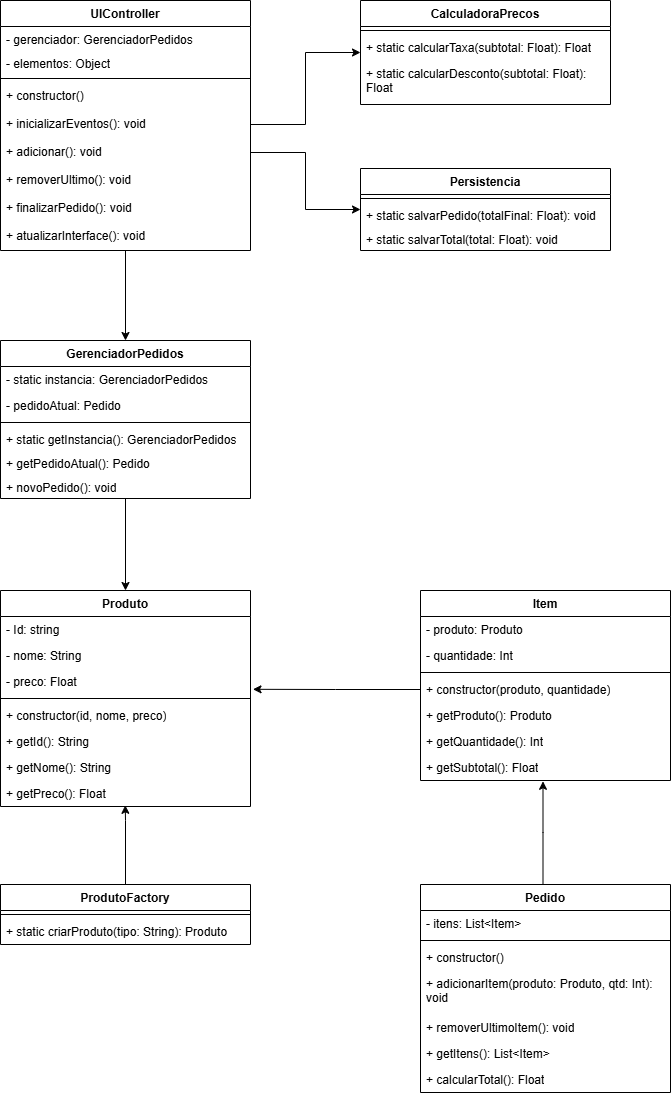

The diagram above was exported from draw.io. Its source (the exported page's mxGraphModel, read from the mxfile embedded in the PNG):
<mxGraphModel dx="732" dy="1354" grid="1" gridSize="10" guides="1" tooltips="1" connect="1" arrows="1" fold="1" page="1" pageScale="1" pageWidth="1169" pageHeight="827" background="#ffffff" math="0" shadow="0">
  <root>
    <mxCell id="0" />
    <mxCell id="1" parent="0" />
    <mxCell id="5ASslNaP3wBXV1HAhCgG-1" parent="1" style="swimlane;fontStyle=1;align=center;verticalAlign=top;childLayout=stackLayout;horizontal=1;startSize=26;horizontalStack=0;resizeParent=1;resizeParentMax=0;resizeLast=0;collapsible=1;marginBottom=0;whiteSpace=wrap;html=1;" value="Produto" vertex="1">
      <mxGeometry height="216" width="250" x="260" y="120" as="geometry" />
    </mxCell>
    <mxCell id="0XPqXu-X1hgDmcExFfD4-5" parent="5ASslNaP3wBXV1HAhCgG-1" style="text;strokeColor=none;fillColor=none;align=left;verticalAlign=top;spacingLeft=4;spacingRight=4;overflow=hidden;rotatable=0;points=[[0,0.5],[1,0.5]];portConstraint=eastwest;whiteSpace=wrap;html=1;" value="- Id: string" vertex="1">
      <mxGeometry height="26" width="250" y="26" as="geometry" />
    </mxCell>
    <mxCell id="5ASslNaP3wBXV1HAhCgG-2" parent="5ASslNaP3wBXV1HAhCgG-1" style="text;strokeColor=none;fillColor=none;align=left;verticalAlign=top;spacingLeft=4;spacingRight=4;overflow=hidden;rotatable=0;points=[[0,0.5],[1,0.5]];portConstraint=eastwest;whiteSpace=wrap;html=1;" value="- nome: String" vertex="1">
      <mxGeometry height="26" width="250" y="52" as="geometry" />
    </mxCell>
    <mxCell id="6MWhghwUNRDR9TKjAe0d-7" parent="5ASslNaP3wBXV1HAhCgG-1" style="text;strokeColor=none;fillColor=none;align=left;verticalAlign=top;spacingLeft=4;spacingRight=4;overflow=hidden;rotatable=0;points=[[0,0.5],[1,0.5]];portConstraint=eastwest;whiteSpace=wrap;html=1;" value="- preco: Float" vertex="1">
      <mxGeometry height="26" width="250" y="78" as="geometry" />
    </mxCell>
    <mxCell id="5ASslNaP3wBXV1HAhCgG-3" parent="5ASslNaP3wBXV1HAhCgG-1" style="line;strokeWidth=1;fillColor=none;align=left;verticalAlign=middle;spacingTop=-1;spacingLeft=3;spacingRight=3;rotatable=0;labelPosition=right;points=[];portConstraint=eastwest;strokeColor=inherit;" value="" vertex="1">
      <mxGeometry height="8" width="250" y="104" as="geometry" />
    </mxCell>
    <mxCell id="5ASslNaP3wBXV1HAhCgG-4" parent="5ASslNaP3wBXV1HAhCgG-1" style="text;strokeColor=none;fillColor=none;align=left;verticalAlign=top;spacingLeft=4;spacingRight=4;overflow=hidden;rotatable=0;points=[[0,0.5],[1,0.5]];portConstraint=eastwest;whiteSpace=wrap;html=1;" value="+ constructor(id, nome, preco)" vertex="1">
      <mxGeometry height="26" width="250" y="112" as="geometry" />
    </mxCell>
    <mxCell id="0XPqXu-X1hgDmcExFfD4-6" parent="5ASslNaP3wBXV1HAhCgG-1" style="text;strokeColor=none;fillColor=none;align=left;verticalAlign=top;spacingLeft=4;spacingRight=4;overflow=hidden;rotatable=0;points=[[0,0.5],[1,0.5]];portConstraint=eastwest;whiteSpace=wrap;html=1;" value="+ getId(): String" vertex="1">
      <mxGeometry height="26" width="250" y="138" as="geometry" />
    </mxCell>
    <mxCell id="0XPqXu-X1hgDmcExFfD4-7" parent="5ASslNaP3wBXV1HAhCgG-1" style="text;strokeColor=none;fillColor=none;align=left;verticalAlign=top;spacingLeft=4;spacingRight=4;overflow=hidden;rotatable=0;points=[[0,0.5],[1,0.5]];portConstraint=eastwest;whiteSpace=wrap;html=1;" value="+ getNome(): String" vertex="1">
      <mxGeometry height="26" width="250" y="164" as="geometry" />
    </mxCell>
    <mxCell id="0XPqXu-X1hgDmcExFfD4-8" parent="5ASslNaP3wBXV1HAhCgG-1" style="text;strokeColor=none;fillColor=none;align=left;verticalAlign=top;spacingLeft=4;spacingRight=4;overflow=hidden;rotatable=0;points=[[0,0.5],[1,0.5]];portConstraint=eastwest;whiteSpace=wrap;html=1;" value="+ getPreco(): Float" vertex="1">
      <mxGeometry height="26" width="250" y="190" as="geometry" />
    </mxCell>
    <mxCell id="6MWhghwUNRDR9TKjAe0d-73" edge="1" parent="1" source="0XPqXu-X1hgDmcExFfD4-1" style="edgeStyle=orthogonalEdgeStyle;rounded=0;orthogonalLoop=1;jettySize=auto;html=1;entryX=0.499;entryY=0.954;entryDx=0;entryDy=0;entryPerimeter=0;" target="0XPqXu-X1hgDmcExFfD4-8" value="">
      <mxGeometry relative="1" as="geometry">
        <Array as="points">
          <mxPoint x="385" y="350" />
          <mxPoint x="385" y="350" />
        </Array>
      </mxGeometry>
    </mxCell>
    <mxCell id="0XPqXu-X1hgDmcExFfD4-1" parent="1" style="swimlane;fontStyle=1;align=center;verticalAlign=top;childLayout=stackLayout;horizontal=1;startSize=26;horizontalStack=0;resizeParent=1;resizeParentMax=0;resizeLast=0;collapsible=1;marginBottom=0;whiteSpace=wrap;html=1;" value="ProdutoFactory" vertex="1">
      <mxGeometry height="60" width="250" x="260" y="414" as="geometry" />
    </mxCell>
    <mxCell id="0XPqXu-X1hgDmcExFfD4-3" parent="0XPqXu-X1hgDmcExFfD4-1" style="line;strokeWidth=1;fillColor=none;align=left;verticalAlign=middle;spacingTop=-1;spacingLeft=3;spacingRight=3;rotatable=0;labelPosition=right;points=[];portConstraint=eastwest;strokeColor=inherit;" value="" vertex="1">
      <mxGeometry height="8" width="250" y="26" as="geometry" />
    </mxCell>
    <mxCell id="6MWhghwUNRDR9TKjAe0d-2" parent="0XPqXu-X1hgDmcExFfD4-1" style="text;strokeColor=none;fillColor=none;align=left;verticalAlign=top;spacingLeft=4;spacingRight=4;overflow=hidden;rotatable=0;points=[[0,0.5],[1,0.5]];portConstraint=eastwest;whiteSpace=wrap;html=1;" value="+ static criarProduto(tipo: String): Produto" vertex="1">
      <mxGeometry height="26" width="250" y="34" as="geometry" />
    </mxCell>
    <mxCell id="6MWhghwUNRDR9TKjAe0d-9" parent="1" style="swimlane;fontStyle=1;align=center;verticalAlign=top;childLayout=stackLayout;horizontal=1;startSize=26;horizontalStack=0;resizeParent=1;resizeParentMax=0;resizeLast=0;collapsible=1;marginBottom=0;whiteSpace=wrap;html=1;" value="Item" vertex="1">
      <mxGeometry height="190" width="250" x="680" y="120" as="geometry" />
    </mxCell>
    <mxCell id="6MWhghwUNRDR9TKjAe0d-10" parent="6MWhghwUNRDR9TKjAe0d-9" style="text;strokeColor=none;fillColor=none;align=left;verticalAlign=top;spacingLeft=4;spacingRight=4;overflow=hidden;rotatable=0;points=[[0,0.5],[1,0.5]];portConstraint=eastwest;whiteSpace=wrap;html=1;" value="- produto: Produto" vertex="1">
      <mxGeometry height="26" width="250" y="26" as="geometry" />
    </mxCell>
    <mxCell id="6MWhghwUNRDR9TKjAe0d-11" parent="6MWhghwUNRDR9TKjAe0d-9" style="text;strokeColor=none;fillColor=none;align=left;verticalAlign=top;spacingLeft=4;spacingRight=4;overflow=hidden;rotatable=0;points=[[0,0.5],[1,0.5]];portConstraint=eastwest;whiteSpace=wrap;html=1;" value="- quantidade: Int" vertex="1">
      <mxGeometry height="26" width="250" y="52" as="geometry" />
    </mxCell>
    <mxCell id="6MWhghwUNRDR9TKjAe0d-13" parent="6MWhghwUNRDR9TKjAe0d-9" style="line;strokeWidth=1;fillColor=none;align=left;verticalAlign=middle;spacingTop=-1;spacingLeft=3;spacingRight=3;rotatable=0;labelPosition=right;points=[];portConstraint=eastwest;strokeColor=inherit;" value="" vertex="1">
      <mxGeometry height="8" width="250" y="78" as="geometry" />
    </mxCell>
    <mxCell id="6MWhghwUNRDR9TKjAe0d-14" parent="6MWhghwUNRDR9TKjAe0d-9" style="text;strokeColor=none;fillColor=none;align=left;verticalAlign=top;spacingLeft=4;spacingRight=4;overflow=hidden;rotatable=0;points=[[0,0.5],[1,0.5]];portConstraint=eastwest;whiteSpace=wrap;html=1;" value="+ constructor(produto, quantidade)" vertex="1">
      <mxGeometry height="26" width="250" y="86" as="geometry" />
    </mxCell>
    <mxCell id="6MWhghwUNRDR9TKjAe0d-15" parent="6MWhghwUNRDR9TKjAe0d-9" style="text;strokeColor=none;fillColor=none;align=left;verticalAlign=top;spacingLeft=4;spacingRight=4;overflow=hidden;rotatable=0;points=[[0,0.5],[1,0.5]];portConstraint=eastwest;whiteSpace=wrap;html=1;" value="+ getProduto(): Produto" vertex="1">
      <mxGeometry height="26" width="250" y="112" as="geometry" />
    </mxCell>
    <mxCell id="6MWhghwUNRDR9TKjAe0d-16" parent="6MWhghwUNRDR9TKjAe0d-9" style="text;strokeColor=none;fillColor=none;align=left;verticalAlign=top;spacingLeft=4;spacingRight=4;overflow=hidden;rotatable=0;points=[[0,0.5],[1,0.5]];portConstraint=eastwest;whiteSpace=wrap;html=1;" value="+ getQuantidade(): Int" vertex="1">
      <mxGeometry height="26" width="250" y="138" as="geometry" />
    </mxCell>
    <mxCell id="6MWhghwUNRDR9TKjAe0d-17" parent="6MWhghwUNRDR9TKjAe0d-9" style="text;strokeColor=none;fillColor=none;align=left;verticalAlign=top;spacingLeft=4;spacingRight=4;overflow=hidden;rotatable=0;points=[[0,0.5],[1,0.5]];portConstraint=eastwest;whiteSpace=wrap;html=1;" value="+ getSubtotal(): Float" vertex="1">
      <mxGeometry height="26" width="250" y="164" as="geometry" />
    </mxCell>
    <mxCell id="6MWhghwUNRDR9TKjAe0d-70" edge="1" parent="1" source="6MWhghwUNRDR9TKjAe0d-18" style="edgeStyle=orthogonalEdgeStyle;rounded=0;orthogonalLoop=1;jettySize=auto;html=1;entryX=0.49;entryY=1.031;entryDx=0;entryDy=0;entryPerimeter=0;" target="6MWhghwUNRDR9TKjAe0d-17">
      <mxGeometry relative="1" as="geometry">
        <Array as="points">
          <mxPoint x="803" y="362" />
        </Array>
        <mxPoint x="805" y="330" as="targetPoint" />
      </mxGeometry>
    </mxCell>
    <mxCell id="6MWhghwUNRDR9TKjAe0d-18" parent="1" style="swimlane;fontStyle=1;align=center;verticalAlign=top;childLayout=stackLayout;horizontal=1;startSize=26;horizontalStack=0;resizeParent=1;resizeParentMax=0;resizeLast=0;collapsible=1;marginBottom=0;whiteSpace=wrap;html=1;" value="Pedido" vertex="1">
      <mxGeometry height="208" width="250" x="680" y="414" as="geometry" />
    </mxCell>
    <mxCell id="6MWhghwUNRDR9TKjAe0d-19" parent="6MWhghwUNRDR9TKjAe0d-18" style="text;strokeColor=none;fillColor=none;align=left;verticalAlign=top;spacingLeft=4;spacingRight=4;overflow=hidden;rotatable=0;points=[[0,0.5],[1,0.5]];portConstraint=eastwest;whiteSpace=wrap;html=1;" value="- itens: List&amp;lt;Item&amp;gt;" vertex="1">
      <mxGeometry height="26" width="250" y="26" as="geometry" />
    </mxCell>
    <mxCell id="6MWhghwUNRDR9TKjAe0d-21" parent="6MWhghwUNRDR9TKjAe0d-18" style="line;strokeWidth=1;fillColor=none;align=left;verticalAlign=middle;spacingTop=-1;spacingLeft=3;spacingRight=3;rotatable=0;labelPosition=right;points=[];portConstraint=eastwest;strokeColor=inherit;" value="" vertex="1">
      <mxGeometry height="8" width="250" y="52" as="geometry" />
    </mxCell>
    <mxCell id="6MWhghwUNRDR9TKjAe0d-22" parent="6MWhghwUNRDR9TKjAe0d-18" style="text;strokeColor=none;fillColor=none;align=left;verticalAlign=top;spacingLeft=4;spacingRight=4;overflow=hidden;rotatable=0;points=[[0,0.5],[1,0.5]];portConstraint=eastwest;whiteSpace=wrap;html=1;" value="+ constructor()" vertex="1">
      <mxGeometry height="26" width="250" y="60" as="geometry" />
    </mxCell>
    <mxCell id="6MWhghwUNRDR9TKjAe0d-23" parent="6MWhghwUNRDR9TKjAe0d-18" style="text;strokeColor=none;fillColor=none;align=left;verticalAlign=top;spacingLeft=4;spacingRight=4;overflow=hidden;rotatable=0;points=[[0,0.5],[1,0.5]];portConstraint=eastwest;whiteSpace=wrap;html=1;" value="+ adicionarItem(produto: Produto, qtd: Int): void" vertex="1">
      <mxGeometry height="44" width="250" y="86" as="geometry" />
    </mxCell>
    <mxCell id="6MWhghwUNRDR9TKjAe0d-24" parent="6MWhghwUNRDR9TKjAe0d-18" style="text;strokeColor=none;fillColor=none;align=left;verticalAlign=top;spacingLeft=4;spacingRight=4;overflow=hidden;rotatable=0;points=[[0,0.5],[1,0.5]];portConstraint=eastwest;whiteSpace=wrap;html=1;" value="+ removerUltimoItem(): void" vertex="1">
      <mxGeometry height="26" width="250" y="130" as="geometry" />
    </mxCell>
    <mxCell id="6MWhghwUNRDR9TKjAe0d-25" parent="6MWhghwUNRDR9TKjAe0d-18" style="text;strokeColor=none;fillColor=none;align=left;verticalAlign=top;spacingLeft=4;spacingRight=4;overflow=hidden;rotatable=0;points=[[0,0.5],[1,0.5]];portConstraint=eastwest;whiteSpace=wrap;html=1;" value="+ getItens(): List&amp;lt;Item&amp;gt;" vertex="1">
      <mxGeometry height="26" width="250" y="156" as="geometry" />
    </mxCell>
    <mxCell id="6MWhghwUNRDR9TKjAe0d-26" parent="6MWhghwUNRDR9TKjAe0d-18" style="text;strokeColor=none;fillColor=none;align=left;verticalAlign=top;spacingLeft=4;spacingRight=4;overflow=hidden;rotatable=0;points=[[0,0.5],[1,0.5]];portConstraint=eastwest;whiteSpace=wrap;html=1;" value="+ calcularTotal(): Float" vertex="1">
      <mxGeometry height="26" width="250" y="182" as="geometry" />
    </mxCell>
    <mxCell id="6MWhghwUNRDR9TKjAe0d-27" parent="1" style="swimlane;fontStyle=1;align=center;verticalAlign=top;childLayout=stackLayout;horizontal=1;startSize=26;horizontalStack=0;resizeParent=1;resizeParentMax=0;resizeLast=0;collapsible=1;marginBottom=0;whiteSpace=wrap;html=1;" value="CalculadoraPrecos" vertex="1">
      <mxGeometry height="104" width="250" x="620" y="-470" as="geometry" />
    </mxCell>
    <mxCell id="6MWhghwUNRDR9TKjAe0d-29" parent="6MWhghwUNRDR9TKjAe0d-27" style="line;strokeWidth=1;fillColor=none;align=left;verticalAlign=middle;spacingTop=-1;spacingLeft=3;spacingRight=3;rotatable=0;labelPosition=right;points=[];portConstraint=eastwest;strokeColor=inherit;" value="" vertex="1">
      <mxGeometry height="8" width="250" y="26" as="geometry" />
    </mxCell>
    <mxCell id="6MWhghwUNRDR9TKjAe0d-30" parent="6MWhghwUNRDR9TKjAe0d-27" style="text;strokeColor=none;fillColor=none;align=left;verticalAlign=top;spacingLeft=4;spacingRight=4;overflow=hidden;rotatable=0;points=[[0,0.5],[1,0.5]];portConstraint=eastwest;whiteSpace=wrap;html=1;" value="+ static calcularTaxa(subtotal: Float): Float" vertex="1">
      <mxGeometry height="26" width="250" y="34" as="geometry" />
    </mxCell>
    <mxCell id="6MWhghwUNRDR9TKjAe0d-31" parent="6MWhghwUNRDR9TKjAe0d-27" style="text;strokeColor=none;fillColor=none;align=left;verticalAlign=top;spacingLeft=4;spacingRight=4;overflow=hidden;rotatable=0;points=[[0,0.5],[1,0.5]];portConstraint=eastwest;whiteSpace=wrap;html=1;" value="+ static calcularDesconto(subtotal: Float): Float" vertex="1">
      <mxGeometry height="44" width="250" y="60" as="geometry" />
    </mxCell>
    <mxCell id="6MWhghwUNRDR9TKjAe0d-74" edge="1" parent="1" source="6MWhghwUNRDR9TKjAe0d-35" style="edgeStyle=orthogonalEdgeStyle;rounded=0;orthogonalLoop=1;jettySize=auto;html=1;entryX=0.5;entryY=0;entryDx=0;entryDy=0;" target="5ASslNaP3wBXV1HAhCgG-1">
      <mxGeometry relative="1" as="geometry" />
    </mxCell>
    <mxCell id="6MWhghwUNRDR9TKjAe0d-35" parent="1" style="swimlane;fontStyle=1;align=center;verticalAlign=top;childLayout=stackLayout;horizontal=1;startSize=26;horizontalStack=0;resizeParent=1;resizeParentMax=0;resizeLast=0;collapsible=1;marginBottom=0;whiteSpace=wrap;html=1;" value="GerenciadorPedidos" vertex="1">
      <mxGeometry height="158" width="250" x="260" y="-130" as="geometry" />
    </mxCell>
    <mxCell id="6MWhghwUNRDR9TKjAe0d-37" parent="6MWhghwUNRDR9TKjAe0d-35" style="text;strokeColor=none;fillColor=none;align=left;verticalAlign=top;spacingLeft=4;spacingRight=4;overflow=hidden;rotatable=0;points=[[0,0.5],[1,0.5]];portConstraint=eastwest;whiteSpace=wrap;html=1;" value="- static instancia: GerenciadorPedidos" vertex="1">
      <mxGeometry height="26" width="250" y="26" as="geometry" />
    </mxCell>
    <mxCell id="6MWhghwUNRDR9TKjAe0d-39" parent="6MWhghwUNRDR9TKjAe0d-35" style="text;strokeColor=none;fillColor=none;align=left;verticalAlign=top;spacingLeft=4;spacingRight=4;overflow=hidden;rotatable=0;points=[[0,0.5],[1,0.5]];portConstraint=eastwest;whiteSpace=wrap;html=1;" value="- pedidoAtual: Pedido" vertex="1">
      <mxGeometry height="26" width="250" y="52" as="geometry" />
    </mxCell>
    <mxCell id="6MWhghwUNRDR9TKjAe0d-36" parent="6MWhghwUNRDR9TKjAe0d-35" style="line;strokeWidth=1;fillColor=none;align=left;verticalAlign=middle;spacingTop=-1;spacingLeft=3;spacingRight=3;rotatable=0;labelPosition=right;points=[];portConstraint=eastwest;strokeColor=inherit;" value="" vertex="1">
      <mxGeometry height="8" width="250" y="78" as="geometry" />
    </mxCell>
    <mxCell id="6MWhghwUNRDR9TKjAe0d-38" parent="6MWhghwUNRDR9TKjAe0d-35" style="text;strokeColor=none;fillColor=none;align=left;verticalAlign=top;spacingLeft=4;spacingRight=4;overflow=hidden;rotatable=0;points=[[0,0.5],[1,0.5]];portConstraint=eastwest;whiteSpace=wrap;html=1;" value="+ static getInstancia(): GerenciadorPedidos" vertex="1">
      <mxGeometry height="24" width="250" y="86" as="geometry" />
    </mxCell>
    <mxCell id="6MWhghwUNRDR9TKjAe0d-45" parent="6MWhghwUNRDR9TKjAe0d-35" style="text;strokeColor=none;fillColor=none;align=left;verticalAlign=top;spacingLeft=4;spacingRight=4;overflow=hidden;rotatable=0;points=[[0,0.5],[1,0.5]];portConstraint=eastwest;whiteSpace=wrap;html=1;" value="+ getPedidoAtual(): Pedido" vertex="1">
      <mxGeometry height="24" width="250" y="110" as="geometry" />
    </mxCell>
    <mxCell id="6MWhghwUNRDR9TKjAe0d-46" parent="6MWhghwUNRDR9TKjAe0d-35" style="text;strokeColor=none;fillColor=none;align=left;verticalAlign=top;spacingLeft=4;spacingRight=4;overflow=hidden;rotatable=0;points=[[0,0.5],[1,0.5]];portConstraint=eastwest;whiteSpace=wrap;html=1;" value="+ novoPedido(): void" vertex="1">
      <mxGeometry height="24" width="250" y="134" as="geometry" />
    </mxCell>
    <mxCell id="6MWhghwUNRDR9TKjAe0d-47" parent="1" style="swimlane;fontStyle=1;align=center;verticalAlign=top;childLayout=stackLayout;horizontal=1;startSize=26;horizontalStack=0;resizeParent=1;resizeParentMax=0;resizeLast=0;collapsible=1;marginBottom=0;whiteSpace=wrap;html=1;" value="Persistencia" vertex="1">
      <mxGeometry height="82" width="250" x="620" y="-302" as="geometry" />
    </mxCell>
    <mxCell id="6MWhghwUNRDR9TKjAe0d-50" parent="6MWhghwUNRDR9TKjAe0d-47" style="line;strokeWidth=1;fillColor=none;align=left;verticalAlign=middle;spacingTop=-1;spacingLeft=3;spacingRight=3;rotatable=0;labelPosition=right;points=[];portConstraint=eastwest;strokeColor=inherit;" value="" vertex="1">
      <mxGeometry height="8" width="250" y="26" as="geometry" />
    </mxCell>
    <mxCell id="6MWhghwUNRDR9TKjAe0d-51" parent="6MWhghwUNRDR9TKjAe0d-47" style="text;strokeColor=none;fillColor=none;align=left;verticalAlign=top;spacingLeft=4;spacingRight=4;overflow=hidden;rotatable=0;points=[[0,0.5],[1,0.5]];portConstraint=eastwest;whiteSpace=wrap;html=1;" value="+ static salvarPedido(totalFinal: Float): void" vertex="1">
      <mxGeometry height="24" width="250" y="34" as="geometry" />
    </mxCell>
    <mxCell id="6MWhghwUNRDR9TKjAe0d-52" parent="6MWhghwUNRDR9TKjAe0d-47" style="text;strokeColor=none;fillColor=none;align=left;verticalAlign=top;spacingLeft=4;spacingRight=4;overflow=hidden;rotatable=0;points=[[0,0.5],[1,0.5]];portConstraint=eastwest;whiteSpace=wrap;html=1;" value="+ static salvarTotal(total: Float): void" vertex="1">
      <mxGeometry height="24" width="250" y="58" as="geometry" />
    </mxCell>
    <mxCell id="6MWhghwUNRDR9TKjAe0d-75" edge="1" parent="1" source="6MWhghwUNRDR9TKjAe0d-54" style="edgeStyle=orthogonalEdgeStyle;rounded=0;orthogonalLoop=1;jettySize=auto;html=1;entryX=0.5;entryY=0;entryDx=0;entryDy=0;" target="6MWhghwUNRDR9TKjAe0d-35">
      <mxGeometry relative="1" as="geometry" />
    </mxCell>
    <mxCell id="6MWhghwUNRDR9TKjAe0d-54" parent="1" style="swimlane;fontStyle=1;align=center;verticalAlign=top;childLayout=stackLayout;horizontal=1;startSize=26;horizontalStack=0;resizeParent=1;resizeParentMax=0;resizeLast=0;collapsible=1;marginBottom=0;whiteSpace=wrap;html=1;" value="UIController" vertex="1">
      <mxGeometry height="250" width="250" x="260" y="-470" as="geometry" />
    </mxCell>
    <mxCell id="6MWhghwUNRDR9TKjAe0d-57" parent="6MWhghwUNRDR9TKjAe0d-54" style="text;strokeColor=none;fillColor=none;align=left;verticalAlign=top;spacingLeft=4;spacingRight=4;overflow=hidden;rotatable=0;points=[[0,0.5],[1,0.5]];portConstraint=eastwest;whiteSpace=wrap;html=1;" value="- gerenciador: GerenciadorPedidos" vertex="1">
      <mxGeometry height="24" width="250" y="26" as="geometry" />
    </mxCell>
    <mxCell id="6MWhghwUNRDR9TKjAe0d-58" parent="6MWhghwUNRDR9TKjAe0d-54" style="text;strokeColor=none;fillColor=none;align=left;verticalAlign=top;spacingLeft=4;spacingRight=4;overflow=hidden;rotatable=0;points=[[0,0.5],[1,0.5]];portConstraint=eastwest;whiteSpace=wrap;html=1;" value="- elementos: Object" vertex="1">
      <mxGeometry height="24" width="250" y="50" as="geometry" />
    </mxCell>
    <mxCell id="6MWhghwUNRDR9TKjAe0d-55" parent="6MWhghwUNRDR9TKjAe0d-54" style="line;strokeWidth=1;fillColor=none;align=left;verticalAlign=middle;spacingTop=-1;spacingLeft=3;spacingRight=3;rotatable=0;labelPosition=right;points=[];portConstraint=eastwest;strokeColor=inherit;" value="" vertex="1">
      <mxGeometry height="8" width="250" y="74" as="geometry" />
    </mxCell>
    <mxCell id="6MWhghwUNRDR9TKjAe0d-56" parent="6MWhghwUNRDR9TKjAe0d-54" style="text;strokeColor=none;fillColor=none;align=left;verticalAlign=top;spacingLeft=4;spacingRight=4;overflow=hidden;rotatable=0;points=[[0,0.5],[1,0.5]];portConstraint=eastwest;whiteSpace=wrap;html=1;" value="+ constructor()" vertex="1">
      <mxGeometry height="28" width="250" y="82" as="geometry" />
    </mxCell>
    <mxCell id="6MWhghwUNRDR9TKjAe0d-64" parent="6MWhghwUNRDR9TKjAe0d-54" style="text;strokeColor=none;fillColor=none;align=left;verticalAlign=top;spacingLeft=4;spacingRight=4;overflow=hidden;rotatable=0;points=[[0,0.5],[1,0.5]];portConstraint=eastwest;whiteSpace=wrap;html=1;" value="+ inicializarEventos(): void" vertex="1">
      <mxGeometry height="28" width="250" y="110" as="geometry" />
    </mxCell>
    <mxCell id="6MWhghwUNRDR9TKjAe0d-65" parent="6MWhghwUNRDR9TKjAe0d-54" style="text;strokeColor=none;fillColor=none;align=left;verticalAlign=top;spacingLeft=4;spacingRight=4;overflow=hidden;rotatable=0;points=[[0,0.5],[1,0.5]];portConstraint=eastwest;whiteSpace=wrap;html=1;" value="+ adicionar(): void" vertex="1">
      <mxGeometry height="28" width="250" y="138" as="geometry" />
    </mxCell>
    <mxCell id="6MWhghwUNRDR9TKjAe0d-66" parent="6MWhghwUNRDR9TKjAe0d-54" style="text;strokeColor=none;fillColor=none;align=left;verticalAlign=top;spacingLeft=4;spacingRight=4;overflow=hidden;rotatable=0;points=[[0,0.5],[1,0.5]];portConstraint=eastwest;whiteSpace=wrap;html=1;" value="+ removerUltimo(): void" vertex="1">
      <mxGeometry height="28" width="250" y="166" as="geometry" />
    </mxCell>
    <mxCell id="6MWhghwUNRDR9TKjAe0d-67" parent="6MWhghwUNRDR9TKjAe0d-54" style="text;strokeColor=none;fillColor=none;align=left;verticalAlign=top;spacingLeft=4;spacingRight=4;overflow=hidden;rotatable=0;points=[[0,0.5],[1,0.5]];portConstraint=eastwest;whiteSpace=wrap;html=1;" value="+ finalizarPedido(): void" vertex="1">
      <mxGeometry height="28" width="250" y="194" as="geometry" />
    </mxCell>
    <mxCell id="6MWhghwUNRDR9TKjAe0d-68" parent="6MWhghwUNRDR9TKjAe0d-54" style="text;strokeColor=none;fillColor=none;align=left;verticalAlign=top;spacingLeft=4;spacingRight=4;overflow=hidden;rotatable=0;points=[[0,0.5],[1,0.5]];portConstraint=eastwest;whiteSpace=wrap;html=1;" value="+ atualizarInterface(): void" vertex="1">
      <mxGeometry height="28" width="250" y="222" as="geometry" />
    </mxCell>
    <mxCell id="6MWhghwUNRDR9TKjAe0d-71" edge="1" parent="1" source="6MWhghwUNRDR9TKjAe0d-14" style="edgeStyle=orthogonalEdgeStyle;rounded=0;orthogonalLoop=1;jettySize=auto;html=1;entryX=1.01;entryY=0.8;entryDx=0;entryDy=0;entryPerimeter=0;" target="6MWhghwUNRDR9TKjAe0d-7">
      <mxGeometry relative="1" as="geometry">
        <mxPoint x="570" y="230" as="targetPoint" />
      </mxGeometry>
    </mxCell>
    <mxCell id="6MWhghwUNRDR9TKjAe0d-76" edge="1" parent="1" source="6MWhghwUNRDR9TKjAe0d-64" style="edgeStyle=orthogonalEdgeStyle;rounded=0;orthogonalLoop=1;jettySize=auto;html=1;entryX=0;entryY=0.5;entryDx=0;entryDy=0;" target="6MWhghwUNRDR9TKjAe0d-27">
      <mxGeometry relative="1" as="geometry" />
    </mxCell>
    <mxCell id="6MWhghwUNRDR9TKjAe0d-77" edge="1" parent="1" source="6MWhghwUNRDR9TKjAe0d-65" style="edgeStyle=orthogonalEdgeStyle;rounded=0;orthogonalLoop=1;jettySize=auto;html=1;exitX=1;exitY=0.5;exitDx=0;exitDy=0;entryX=0;entryY=0.5;entryDx=0;entryDy=0;" target="6MWhghwUNRDR9TKjAe0d-47">
      <mxGeometry relative="1" as="geometry" />
    </mxCell>
  </root>
</mxGraphModel>